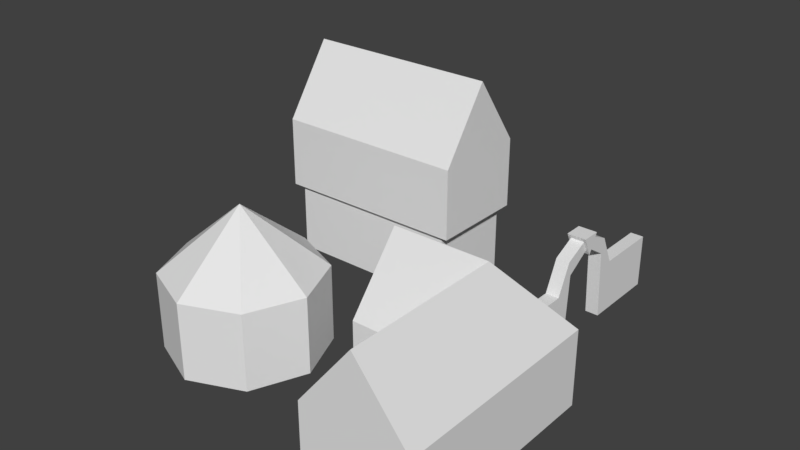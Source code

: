 # Source: buildings.blend  (saved by Blender 2.79.0; exported with 4.5.12 LTS)
import bpy
from mathutils import Matrix  # noqa: F401  (used for matrix-valued properties, if any)

bpy.ops.wm.read_factory_settings(use_empty=True)
scene = bpy.context.scene
scene.name = 'Scene'

# ---- collections
col_collection_1 = bpy.data.collections.new('Collection 1'); scene.collection.children.link(col_collection_1)

# ---- world
world_world = bpy.data.worlds.new('World'); scene.world = world_world
world_world.color = (0.05088, 0.05088, 0.05088)
world_world.use_sun_shadow = False
world_world.sun_shadow_jitter_overblur = 0.0
world_world.cycles.sampling_method = 'MANUAL'

# ---- meshes
me_cube_002 = bpy.data.meshes.new('Cube.002')
me_cube_002.from_pydata([(-0.0625, -0.5901, 0.0), (-0.0625, -0.4125, 0.5), (-0.0625, -0.2875, 0.0), (0.0625, -0.5901, 0.0), (0.0625, -0.4125, 0.5), (0.0625, -0.2875, 0.0), (-0.0625, -0.2817, 0.7817), (-0.0625, -0.249, 0.6438), (0.0625, -0.249, 0.6438), (0.0625, -0.2817, 0.7817), (-0.0625, -1.49e-08, 0.8027), (0.0625, -1.49e-08, 0.8027), (-0.0625, 0.2875, 0.0), (-0.0625, 0.4125, 0.5), (0.0625, 0.2875, 0.0), (0.0625, 0.4125, 0.5), (-0.0625, 0.2817, 0.7817), (-0.0625, 0.249, 0.6438), (0.0625, 0.249, 0.6438), (0.0625, 0.2817, 0.7817), (-0.0625, -1.49e-08, 0.9179), (0.0625, -1.49e-08, 0.9179), (-0.0625, -0.9125, 0.0), (-0.0625, -0.9125, 0.5), (0.0625, -0.9125, 0.5), (0.0625, -0.9125, 0.0), (-0.0625, 1.013, 0.0), (-0.0625, 1.013, 0.5), (0.0625, 1.013, 0.5), (0.0625, 1.013, 0.0), (-0.0625, -0.6117, 0.402), (0.0625, -0.6117, 0.402), (-0.0625, -0.6506, 0.5), (0.0625, -0.6506, 0.5), (0.0625, -0.5799, 0.5), (-0.0625, -0.5799, 0.5), (-0.08785, -0.09011, 0.924), (-0.08785, 0.0, 0.7452), (-0.08785, 0.09011, 0.924), (0.08785, -0.09011, 0.924), (0.08785, 0.0, 0.7452), (0.08785, 0.09011, 0.924)], [], [(0, 1, 2), (5, 4, 3), (33, 32, 23, 24), (2, 1, 6, 7), (1, 4, 9, 6), (5, 2, 7, 8), (4, 5, 8, 9), (9, 11, 21), (8, 7, 10, 11), (9, 8, 11), (7, 6, 10), (10, 6, 20), (6, 9, 21, 20), (15, 14, 29, 28), (12, 17, 16, 13), (13, 16, 19, 15), (14, 18, 17, 12), (15, 19, 18, 14), (19, 21, 11), (18, 11, 10, 17), (19, 11, 18), (17, 10, 16), (10, 20, 16), (16, 20, 21, 19), (25, 24, 23, 22), (3, 33, 24, 25), (32, 0, 22, 23), (0, 3, 25, 22), (29, 26, 27, 28), (12, 13, 27, 26), (14, 12, 26, 29), (13, 15, 28, 27), (35, 0, 30), (3, 34, 31), (34, 35, 30, 31), (30, 0, 32), (3, 31, 33), (31, 30, 32, 33), (4, 1, 35, 34), (3, 4, 34), (1, 0, 35), (36, 38, 37), (37, 38, 41, 40), (40, 41, 39), (37, 40, 39, 36), (41, 38, 36, 39)])
me_cube_002.use_remesh_preserve_volume = False
me_cube_002.use_remesh_preserve_attributes = False
me_cube_002.use_mirror_vertex_groups = False
me_cube_002.update()
me_cube_001 = bpy.data.meshes.new('Cube.001')
me_cube_001.from_pydata([(0.0, -1.0, 0.0), (0.0, -1.0, 0.7), (0.0, 0.0, 0.0), (0.0, 0.0, 0.7), (1.0, -1.0, 0.0), (1.0, -1.0, 0.7), (1.0, 0.0, 0.0), (1.0, 0.0, 0.7), (0.0, 1.0, 0.7), (0.0, 1.0, 0.0), (1.0, 1.0, 0.0), (1.0, 1.0, 0.7), (-0.3949, 0.0, 0.7), (-0.3949, 0.0, 0.0), (-0.3949, 1.0, 0.7), (-0.3949, 1.0, 0.0), (0.5, -1.0, 1.325), (0.5, 0.5, 1.325), (-0.3949, 0.5, 1.325)], [], [(0, 1, 3, 2), (7, 6, 10, 11), (6, 7, 5, 4), (4, 5, 1, 0), (2, 6, 4, 0), (8, 14, 18, 17), (9, 8, 11, 10), (6, 2, 9, 10), (7, 11, 17), (5, 7, 17, 16), (13, 12, 14, 15), (9, 2, 13, 15), (2, 3, 12, 13), (8, 9, 15, 14), (3, 1, 16, 17), (1, 5, 16), (12, 3, 17, 18), (11, 8, 17), (14, 12, 18)])
_uv = me_cube_001.uv_layers.new(name='UVMap')
_uv.uv.foreach_set('vector', [0.5, 8.366e-05, 0.5, 0.4968, 4.184e-05, 0.4968, 4.178e-05, 8.366e-05, 4.182e-05, 1.001, 4.179e-05, 0.5058, 0.4996, 0.5058, 0.4996, 1.001, 0.4996, 0.5058, 0.4996, 1.001, 4.179e-05, 1.001, 4.179e-05, 0.5058, 0.4996, 0.5058, 0.4996, 1.001, 4.179e-05, 1.001, 4.179e-05, 0.5058, 0.0, 0.3642, 0.0, 0.3642, 0.0, 0.3642, 0.0, 0.3642, 0.86, 0.5127, 0.9938, 0.5127, 0.9938, 0.9965, 0.6905, 0.9965, -0.0001437, 0.5058, -0.0001436, 1.002, 0.4996, 1.002, 0.4996, 0.5058, 0.0, 0.3642, 0.0, 0.3642, 0.0, 0.3642, 0.0, 0.3642, 0.9737, 0.5098, 0.7282, 0.959, 0.5364, 0.5098, 0.5252, 0.5209, 0.8422, 0.5209, 0.9573, 0.9708, 0.5252, 0.9708, 0.4996, 0.5058, 0.4996, 1.001, 4.178e-05, 1.001, 4.178e-05, 0.5058, 0.0, 0.3642, 0.0, 0.3642, 0.0, 0.3642, 0.0, 0.3642, 0.2819, 0.5058, 0.2819, 0.9999, 3.752e-05, 0.9999, 3.752e-05, 0.5058, 0.4983, 0.9981, 0.4983, 0.5021, 0.3568, 0.5021, 0.3568, 0.9981, 0.6681, 0.5244, 0.9999, 0.5244, 0.9999, 0.9711, 0.5273, 0.9711, 0.5, 1.0, 0.0, 1.0, 0.25, 0.5, 0.5037, 0.5154, 0.7577, 0.5154, 0.9861, 0.9805, 0.5037, 0.9805, 0.521, 0.5127, 0.86, 0.5127, 0.6905, 0.9965, 0.0, 1.0, 0.5, 1.0, 0.25, 0.5])
me_cube_001.use_remesh_preserve_volume = False
me_cube_001.use_remesh_preserve_attributes = False
me_cube_001.use_mirror_vertex_groups = False
me_cube_001.update()
me_cylinder_001 = bpy.data.meshes.new('Cylinder.001')
me_cylinder_001.from_pydata([(0.5091, 0.5091, 0.72), (0.72, -3.147e-08, 0.72), (0.5091, -0.5091, 0.72), (-6.294e-08, -0.72, 0.72), (-0.5091, 0.5091, 0.72), (7.153e-08, 0.72, 0.72), (-0.5091, -0.5091, 0.72), (-0.72, 1.431e-07, 0.72), (-1.49e-08, 1.788e-08, 1.32)], [], [(7, 6, 8), (2, 1, 8), (4, 7, 8), (3, 2, 8), (1, 0, 8), (5, 4, 8), (0, 5, 8), (6, 3, 8)])
_uv = me_cylinder_001.uv_layers.new(name='UVMap')
_uv.uv.foreach_set('vector', [0.0, 0.5, 0.1464, 0.1464, 0.5, 0.5, 0.8536, 0.1464, 1.0, 0.5, 0.5, 0.5, 0.1464, 0.8536, 0.0, 0.5, 0.5, 0.5, 0.5, 0.0, 0.8536, 0.1464, 0.5, 0.5, 1.0, 0.5, 0.8536, 0.8536, 0.5, 0.5, 0.5, 1.0, 0.1464, 0.8536, 0.5, 0.5, 0.8536, 0.8536, 0.5, 1.0, 0.5, 0.5, 0.1464, 0.1464, 0.5, 0.0, 0.5, 0.5])
me_cylinder_001.use_remesh_preserve_volume = False
me_cylinder_001.use_remesh_preserve_attributes = False
me_cylinder_001.use_mirror_vertex_groups = False
me_cylinder_001.update()
me_cylinder = bpy.data.meshes.new('Cylinder')
me_cylinder.from_pydata([(0.5091, 0.5091, 0.72), (0.72, -3.147e-08, 0.0), (0.72, -3.147e-08, 0.72), (0.5091, -0.5091, 0.0), (0.5091, -0.5091, 0.72), (-6.294e-08, -0.72, 0.0), (-6.294e-08, -0.72, 0.72), (-0.5091, -0.5091, 0.0), (-0.5091, 0.5091, 0.0), (-0.5091, 0.5091, 0.72), (7.153e-08, 0.72, 0.0), (7.153e-08, 0.72, 0.72), (0.5091, 0.5091, 0.0), (-0.5091, -0.5091, 0.72), (-0.72, 1.431e-07, 0.0), (-0.72, 1.431e-07, 0.72)], [], [(12, 0, 2, 1), (1, 2, 4, 3), (3, 4, 6, 5), (5, 6, 13, 7), (8, 9, 11, 10), (10, 11, 0, 12), (7, 13, 15, 14), (14, 15, 9, 8)])
_uv = me_cylinder.uv_layers.new(name='UVMap')
_uv.uv.foreach_set('vector', [1.125, 0.0001755, 1.125, 0.9994, 0.875, 0.9994, 0.875, 0.0001755, 0.875, 0.0001755, 0.875, 0.9994, 0.625, 0.9994, 0.625, 0.0001755, 0.625, 0.0001755, 0.625, 0.9994, 0.375, 0.9994, 0.375, 0.0001752, 0.375, 0.0001752, 0.375, 0.9994, 0.1251, 0.9994, 0.1251, 0.0001748, 1.125, 0.0001755, 1.125, 0.9994, 0.875, 0.9994, 0.875, 0.0001755, 0.875, 0.0001755, 0.875, 0.9994, 0.625, 0.9994, 0.625, 0.0001755, 1.125, 0.0001755, 1.125, 0.9994, 0.875, 0.9994, 0.875, 0.0001755, 0.875, 0.0001755, 0.875, 0.9994, 0.625, 0.9994, 0.625, 0.0001755])
me_cylinder.use_remesh_preserve_volume = False
me_cylinder.use_remesh_preserve_attributes = False
me_cylinder.use_mirror_vertex_groups = False
me_cylinder.update()
me_cube = bpy.data.meshes.new('Cube')
me_cube.from_pydata([(-3.0, -1.5, 0.0), (-3.0, -1.5, 2.4), (-3.0, 1.5, 0.0), (-3.0, 1.5, 2.4), (3.0, -1.5, 0.0), (3.0, -1.5, 2.4), (3.0, 1.5, 0.0), (3.0, 1.5, 2.4), (0.0, 1.5, 0.0), (0.0, 1.5, 2.4), (0.0, -1.5, 0.0), (0.0, -1.5, 2.4), (-3.3, -1.65, 2.4), (-3.3, -1.65, 4.8), (-3.3, 1.65, 2.4), (-3.3, 1.65, 4.8), (3.3, -1.65, 2.4), (3.3, -1.65, 4.8), (3.3, 1.65, 2.4), (3.3, 1.65, 4.8), (0.0, 1.65, 2.4), (0.0, 1.65, 4.8), (0.0, -1.65, 2.4), (0.0, -1.65, 4.8), (-3.3, 0.0, 7.2), (3.3, 0.0, 7.2), (0.0, 0.0, 7.2)], [], [(0, 1, 3, 2), (8, 9, 7, 6), (6, 7, 5, 4), (10, 11, 1, 0), (4, 5, 11, 10), (2, 3, 9, 8), (12, 13, 15, 14), (20, 21, 19, 18), (18, 19, 17, 16), (22, 23, 13, 12), (16, 17, 23, 22), (14, 15, 21, 20), (17, 19, 25), (23, 17, 25, 26), (21, 15, 24, 26), (15, 13, 24), (13, 23, 26, 24), (19, 21, 26, 25), (16, 12, 14, 18)])
_uv = me_cube.uv_layers.new(name='UVMap')
_uv.uv.foreach_set('vector', [5.001e-05, 0.5001, 5.001e-05, 0.9999, 0.5, 0.9999, 0.5, 0.5, 5.001e-05, 0.5001, 5.001e-05, 0.9999, 0.5, 0.9999, 0.5, 0.5, 0.5, 0.9999, 0.5, 0.5, 5.001e-05, 0.5, 5.001e-05, 0.9999, 0.4999, 0.9999, 0.5, 0.5001, 5.007e-05, 0.5001, 5.001e-05, 0.9999, 0.5, 0.9999, 0.5, 0.5, 5.001e-05, 0.5, 5.001e-05, 0.9999, 5.001e-05, 0.5001, 5.001e-05, 0.9999, 0.5, 0.9999, 0.5, 0.5, 0.5001, 0.9999, 0.5001, 0.5001, 1.0, 0.5001, 1.0, 1.0, 0.5001, 0.9999, 0.5001, 0.5001, 1.0, 0.5001, 1.0, 1.0, 1.0, 0.5001, 1.0, 1.0, 0.5001, 1.0, 0.5001, 0.5001, 0.9999, 0.5001, 1.0, 0.9999, 0.5001, 0.9999, 0.5001, 0.5001, 1.0, 0.5001, 1.0, 1.0, 0.5001, 1.0, 0.5001, 0.5001, 0.5001, 0.9999, 0.5001, 0.5001, 1.0, 0.5001, 1.0, 1.0, 0.0, 0.0, 0.5, 0.0, 0.25, 0.5, 0.5155, 0.0, 1.0, 0.0, 1.0, 0.5, 0.5155, 0.5, 1.0, 0.0, 0.5155, 0.0, 0.5155, 0.5, 1.0, 0.5, 0.5, 0.0, 0.0, 0.0, 0.25, 0.5, 0.5155, 0.0, 1.0, 0.0, 1.0, 0.5, 0.5155, 0.5, 1.0, 0.0, 0.5155, 0.0, 0.5155, 0.5, 1.0, 0.5, 0.5001, 0.5001, 0.5001, 0.9999, 1.0, 0.9999, 1.0, 0.5])
me_cube.use_remesh_preserve_volume = False
me_cube.use_remesh_preserve_attributes = False
me_cube.use_mirror_vertex_groups = False
me_cube.update()

# ---- objects
ob_gate = bpy.data.objects.new('gate', me_cube_002)
ob_house2 = bpy.data.objects.new('house2', me_cube_001)
ob_house_roof = bpy.data.objects.new('house_roof', me_cylinder_001)
ob_house = bpy.data.objects.new('house', me_cylinder)
ob_house3 = bpy.data.objects.new('house3', me_cube)

# ---- transforms, parenting, visibility, modifiers, constraints
ob_gate.location = (-2.0, 2.0, 0.0)
ob_gate.lineart.crease_threshold = 0.0
ob_house2.location = (-2.4, 0.0, 0.0)
ob_house2.lineart.crease_threshold = 0.0
ob_house_roof.location = (-4.0, 0.0, 0.0)
ob_house_roof.lineart.crease_threshold = 0.0
ob_house.location = (-4.0, 0.0, 0.0)
ob_house.lineart.crease_threshold = 0.0
ob_house3.location = (-4.0, 2.0, 0.0)
ob_house3.scale = (0.28, 0.28, 0.28)
ob_house3.lineart.crease_threshold = 0.0

# ---- collection membership
col_collection_1.objects.link(ob_gate)
col_collection_1.objects.link(ob_house2)
col_collection_1.objects.link(ob_house_roof)
col_collection_1.objects.link(ob_house)
col_collection_1.objects.link(ob_house3)

# ---- scene / render settings (as saved in the file)
scene.frame_start = 1; scene.frame_end = 250; scene.frame_set(1)
scene.render.engine = 'BLENDER_EEVEE_NEXT'
scene.render.resolution_percentage = 50
scene.render.dither_intensity = 0.0
scene.cycles.use_denoising = False
scene.cycles.samples = 128
scene.cycles.sampling_pattern = 'TABULATED_SOBOL'
scene.cycles.use_adaptive_sampling = False
scene.cycles.use_light_tree = False
scene.cycles.blur_glossy = 0.0
scene.cycles.sample_clamp_indirect = 0.0
scene.view_settings.view_transform = 'Standard'
bpy.context.view_layer.update()

# ---- added for rendering (the .blend has no active camera and no usable light): camera, sun
cam_auto = bpy.data.cameras.new('AutoCamera')
cam_auto.lens = 50.0
cam_auto.sensor_width = 36.0
cam_auto.clip_end = 1000.0
ob_auto_camera = bpy.data.objects.new('AutoCamera', cam_auto)
scene.collection.objects.link(ob_auto_camera)
ob_auto_camera.location = (2.11932, -5.33134, 5.23306)
ob_auto_camera.rotation_euler = (1.09748, -7.21219e-08, 0.694738)
scene.camera = ob_auto_camera
light_auto_sun = bpy.data.lights.new('AutoSun', 'SUN')
light_auto_sun.energy = 3.0
light_auto_sun.angle = 0.0523599
ob_auto_sun = bpy.data.objects.new('AutoSun', light_auto_sun)
scene.collection.objects.link(ob_auto_sun)
ob_auto_sun.rotation_euler = (0.872665, 0.174533, 0.523599)
bpy.context.view_layer.update()
